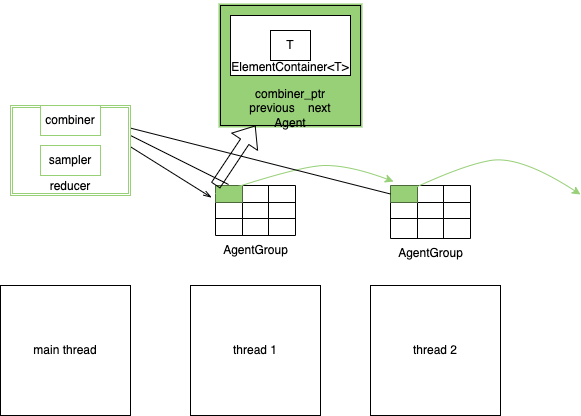

The diagram above was exported from draw.io. Its source (the exported page's mxGraphModel, read from the mxfile embedded in the PNG):
<mxGraphModel dx="1426" dy="769" grid="1" gridSize="10" guides="1" tooltips="1" connect="1" arrows="1" fold="1" page="1" pageScale="1" pageWidth="827" pageHeight="1169" math="0" shadow="0">
  <root>
    <mxCell id="0" />
    <mxCell id="1" parent="0" />
    <mxCell id="_sXDEryKFTYSJ3YJWp2K-5" value="main thread" style="whiteSpace=wrap;html=1;aspect=fixed;" parent="1" vertex="1">
      <mxGeometry x="100" y="360" width="130" height="130" as="geometry" />
    </mxCell>
    <mxCell id="_sXDEryKFTYSJ3YJWp2K-6" value="thread 1" style="whiteSpace=wrap;html=1;aspect=fixed;" parent="1" vertex="1">
      <mxGeometry x="290" y="360" width="130" height="130" as="geometry" />
    </mxCell>
    <mxCell id="_sXDEryKFTYSJ3YJWp2K-7" value="thread 2" style="whiteSpace=wrap;html=1;aspect=fixed;" parent="1" vertex="1">
      <mxGeometry x="470" y="360" width="130" height="130" as="geometry" />
    </mxCell>
    <mxCell id="_sXDEryKFTYSJ3YJWp2K-8" value="" style="group;fillColor=#97D077;strokeColor=#97D077;strokeWidth=4;" parent="1" vertex="1" connectable="0">
      <mxGeometry x="320" y="80" width="140" height="120" as="geometry" />
    </mxCell>
    <mxCell id="_sXDEryKFTYSJ3YJWp2K-3" value="&lt;br&gt;&lt;br&gt;&lt;br&gt;&lt;br&gt;&lt;br&gt;&lt;br&gt;combiner_ptr&lt;br&gt;previous&amp;nbsp; &amp;nbsp; next&lt;br&gt;Agent" style="rounded=0;whiteSpace=wrap;html=1;fillColor=#97D077;" parent="_sXDEryKFTYSJ3YJWp2K-8" vertex="1">
      <mxGeometry width="140" height="120" as="geometry" />
    </mxCell>
    <mxCell id="_sXDEryKFTYSJ3YJWp2K-2" value="&lt;br&gt;&lt;br&gt;&lt;br&gt;ElementContainer&amp;lt;T&amp;gt;" style="rounded=0;whiteSpace=wrap;html=1;" parent="_sXDEryKFTYSJ3YJWp2K-8" vertex="1">
      <mxGeometry x="10" y="10" width="120" height="60" as="geometry" />
    </mxCell>
    <mxCell id="_sXDEryKFTYSJ3YJWp2K-1" value="T" style="rounded=0;whiteSpace=wrap;html=1;" parent="_sXDEryKFTYSJ3YJWp2K-8" vertex="1">
      <mxGeometry x="50" y="25" width="40" height="30" as="geometry" />
    </mxCell>
    <mxCell id="_sXDEryKFTYSJ3YJWp2K-9" value="" style="shape=table;html=1;whiteSpace=wrap;startSize=0;container=1;collapsible=0;childLayout=tableLayout;" parent="1" vertex="1">
      <mxGeometry x="315" y="260" width="80" height="50" as="geometry" />
    </mxCell>
    <mxCell id="_sXDEryKFTYSJ3YJWp2K-10" value="" style="shape=tableRow;horizontal=0;startSize=0;swimlaneHead=0;swimlaneBody=0;top=0;left=0;bottom=0;right=0;collapsible=0;dropTarget=0;fillColor=none;points=[[0,0.5],[1,0.5]];portConstraint=eastwest;" parent="_sXDEryKFTYSJ3YJWp2K-9" vertex="1">
      <mxGeometry width="80" height="17" as="geometry" />
    </mxCell>
    <mxCell id="_sXDEryKFTYSJ3YJWp2K-11" value="" style="shape=partialRectangle;html=1;whiteSpace=wrap;connectable=0;fillColor=#97D077;top=0;left=0;bottom=0;right=0;overflow=hidden;" parent="_sXDEryKFTYSJ3YJWp2K-10" vertex="1">
      <mxGeometry width="27" height="17" as="geometry">
        <mxRectangle width="27" height="17" as="alternateBounds" />
      </mxGeometry>
    </mxCell>
    <mxCell id="_sXDEryKFTYSJ3YJWp2K-12" value="" style="shape=partialRectangle;html=1;whiteSpace=wrap;connectable=0;fillColor=none;top=0;left=0;bottom=0;right=0;overflow=hidden;" parent="_sXDEryKFTYSJ3YJWp2K-10" vertex="1">
      <mxGeometry x="27" width="26" height="17" as="geometry">
        <mxRectangle width="26" height="17" as="alternateBounds" />
      </mxGeometry>
    </mxCell>
    <mxCell id="_sXDEryKFTYSJ3YJWp2K-13" value="" style="shape=partialRectangle;html=1;whiteSpace=wrap;connectable=0;fillColor=none;top=0;left=0;bottom=0;right=0;overflow=hidden;" parent="_sXDEryKFTYSJ3YJWp2K-10" vertex="1">
      <mxGeometry x="53" width="27" height="17" as="geometry">
        <mxRectangle width="27" height="17" as="alternateBounds" />
      </mxGeometry>
    </mxCell>
    <mxCell id="_sXDEryKFTYSJ3YJWp2K-14" value="" style="shape=tableRow;horizontal=0;startSize=0;swimlaneHead=0;swimlaneBody=0;top=0;left=0;bottom=0;right=0;collapsible=0;dropTarget=0;fillColor=none;points=[[0,0.5],[1,0.5]];portConstraint=eastwest;" parent="_sXDEryKFTYSJ3YJWp2K-9" vertex="1">
      <mxGeometry y="17" width="80" height="16" as="geometry" />
    </mxCell>
    <mxCell id="_sXDEryKFTYSJ3YJWp2K-15" value="" style="shape=partialRectangle;html=1;whiteSpace=wrap;connectable=0;fillColor=none;top=0;left=0;bottom=0;right=0;overflow=hidden;" parent="_sXDEryKFTYSJ3YJWp2K-14" vertex="1">
      <mxGeometry width="27" height="16" as="geometry">
        <mxRectangle width="27" height="16" as="alternateBounds" />
      </mxGeometry>
    </mxCell>
    <mxCell id="_sXDEryKFTYSJ3YJWp2K-16" value="" style="shape=partialRectangle;html=1;whiteSpace=wrap;connectable=0;fillColor=none;top=0;left=0;bottom=0;right=0;overflow=hidden;" parent="_sXDEryKFTYSJ3YJWp2K-14" vertex="1">
      <mxGeometry x="27" width="26" height="16" as="geometry">
        <mxRectangle width="26" height="16" as="alternateBounds" />
      </mxGeometry>
    </mxCell>
    <mxCell id="_sXDEryKFTYSJ3YJWp2K-17" value="" style="shape=partialRectangle;html=1;whiteSpace=wrap;connectable=0;fillColor=none;top=0;left=0;bottom=0;right=0;overflow=hidden;" parent="_sXDEryKFTYSJ3YJWp2K-14" vertex="1">
      <mxGeometry x="53" width="27" height="16" as="geometry">
        <mxRectangle width="27" height="16" as="alternateBounds" />
      </mxGeometry>
    </mxCell>
    <mxCell id="_sXDEryKFTYSJ3YJWp2K-18" value="" style="shape=tableRow;horizontal=0;startSize=0;swimlaneHead=0;swimlaneBody=0;top=0;left=0;bottom=0;right=0;collapsible=0;dropTarget=0;fillColor=none;points=[[0,0.5],[1,0.5]];portConstraint=eastwest;" parent="_sXDEryKFTYSJ3YJWp2K-9" vertex="1">
      <mxGeometry y="33" width="80" height="17" as="geometry" />
    </mxCell>
    <mxCell id="_sXDEryKFTYSJ3YJWp2K-19" value="" style="shape=partialRectangle;html=1;whiteSpace=wrap;connectable=0;fillColor=none;top=0;left=0;bottom=0;right=0;overflow=hidden;" parent="_sXDEryKFTYSJ3YJWp2K-18" vertex="1">
      <mxGeometry width="27" height="17" as="geometry">
        <mxRectangle width="27" height="17" as="alternateBounds" />
      </mxGeometry>
    </mxCell>
    <mxCell id="_sXDEryKFTYSJ3YJWp2K-20" value="" style="shape=partialRectangle;html=1;whiteSpace=wrap;connectable=0;fillColor=none;top=0;left=0;bottom=0;right=0;overflow=hidden;" parent="_sXDEryKFTYSJ3YJWp2K-18" vertex="1">
      <mxGeometry x="27" width="26" height="17" as="geometry">
        <mxRectangle width="26" height="17" as="alternateBounds" />
      </mxGeometry>
    </mxCell>
    <mxCell id="_sXDEryKFTYSJ3YJWp2K-21" value="" style="shape=partialRectangle;html=1;whiteSpace=wrap;connectable=0;fillColor=none;top=0;left=0;bottom=0;right=0;overflow=hidden;pointerEvents=1;" parent="_sXDEryKFTYSJ3YJWp2K-18" vertex="1">
      <mxGeometry x="53" width="27" height="17" as="geometry">
        <mxRectangle width="27" height="17" as="alternateBounds" />
      </mxGeometry>
    </mxCell>
    <mxCell id="_sXDEryKFTYSJ3YJWp2K-22" value="" style="shape=table;html=1;whiteSpace=wrap;startSize=0;container=1;collapsible=0;childLayout=tableLayout;" parent="1" vertex="1">
      <mxGeometry x="490" y="260" width="80" height="53" as="geometry" />
    </mxCell>
    <mxCell id="_sXDEryKFTYSJ3YJWp2K-23" value="" style="shape=tableRow;horizontal=0;startSize=0;swimlaneHead=0;swimlaneBody=0;top=0;left=0;bottom=0;right=0;collapsible=0;dropTarget=0;fillColor=none;points=[[0,0.5],[1,0.5]];portConstraint=eastwest;" parent="_sXDEryKFTYSJ3YJWp2K-22" vertex="1">
      <mxGeometry width="80" height="17" as="geometry" />
    </mxCell>
    <mxCell id="_sXDEryKFTYSJ3YJWp2K-24" value="" style="shape=partialRectangle;html=1;whiteSpace=wrap;connectable=0;fillColor=#97D077;top=0;left=0;bottom=0;right=0;overflow=hidden;" parent="_sXDEryKFTYSJ3YJWp2K-23" vertex="1">
      <mxGeometry width="27" height="17" as="geometry">
        <mxRectangle width="27" height="17" as="alternateBounds" />
      </mxGeometry>
    </mxCell>
    <mxCell id="_sXDEryKFTYSJ3YJWp2K-25" value="" style="shape=partialRectangle;html=1;whiteSpace=wrap;connectable=0;fillColor=none;top=0;left=0;bottom=0;right=0;overflow=hidden;" parent="_sXDEryKFTYSJ3YJWp2K-23" vertex="1">
      <mxGeometry x="27" width="26" height="17" as="geometry">
        <mxRectangle width="26" height="17" as="alternateBounds" />
      </mxGeometry>
    </mxCell>
    <mxCell id="_sXDEryKFTYSJ3YJWp2K-26" value="" style="shape=partialRectangle;html=1;whiteSpace=wrap;connectable=0;fillColor=none;top=0;left=0;bottom=0;right=0;overflow=hidden;" parent="_sXDEryKFTYSJ3YJWp2K-23" vertex="1">
      <mxGeometry x="53" width="27" height="17" as="geometry">
        <mxRectangle width="27" height="17" as="alternateBounds" />
      </mxGeometry>
    </mxCell>
    <mxCell id="_sXDEryKFTYSJ3YJWp2K-27" value="" style="shape=tableRow;horizontal=0;startSize=0;swimlaneHead=0;swimlaneBody=0;top=0;left=0;bottom=0;right=0;collapsible=0;dropTarget=0;fillColor=none;points=[[0,0.5],[1,0.5]];portConstraint=eastwest;" parent="_sXDEryKFTYSJ3YJWp2K-22" vertex="1">
      <mxGeometry y="17" width="80" height="16" as="geometry" />
    </mxCell>
    <mxCell id="_sXDEryKFTYSJ3YJWp2K-28" value="" style="shape=partialRectangle;html=1;whiteSpace=wrap;connectable=0;fillColor=none;top=0;left=0;bottom=0;right=0;overflow=hidden;" parent="_sXDEryKFTYSJ3YJWp2K-27" vertex="1">
      <mxGeometry width="27" height="16" as="geometry">
        <mxRectangle width="27" height="16" as="alternateBounds" />
      </mxGeometry>
    </mxCell>
    <mxCell id="_sXDEryKFTYSJ3YJWp2K-29" value="" style="shape=partialRectangle;html=1;whiteSpace=wrap;connectable=0;fillColor=none;top=0;left=0;bottom=0;right=0;overflow=hidden;" parent="_sXDEryKFTYSJ3YJWp2K-27" vertex="1">
      <mxGeometry x="27" width="26" height="16" as="geometry">
        <mxRectangle width="26" height="16" as="alternateBounds" />
      </mxGeometry>
    </mxCell>
    <mxCell id="_sXDEryKFTYSJ3YJWp2K-30" value="" style="shape=partialRectangle;html=1;whiteSpace=wrap;connectable=0;fillColor=none;top=0;left=0;bottom=0;right=0;overflow=hidden;" parent="_sXDEryKFTYSJ3YJWp2K-27" vertex="1">
      <mxGeometry x="53" width="27" height="16" as="geometry">
        <mxRectangle width="27" height="16" as="alternateBounds" />
      </mxGeometry>
    </mxCell>
    <mxCell id="_sXDEryKFTYSJ3YJWp2K-31" value="" style="shape=tableRow;horizontal=0;startSize=0;swimlaneHead=0;swimlaneBody=0;top=0;left=0;bottom=0;right=0;collapsible=0;dropTarget=0;fillColor=none;points=[[0,0.5],[1,0.5]];portConstraint=eastwest;" parent="_sXDEryKFTYSJ3YJWp2K-22" vertex="1">
      <mxGeometry y="33" width="80" height="20" as="geometry" />
    </mxCell>
    <mxCell id="_sXDEryKFTYSJ3YJWp2K-32" value="" style="shape=partialRectangle;html=1;whiteSpace=wrap;connectable=0;fillColor=none;top=0;left=0;bottom=0;right=0;overflow=hidden;" parent="_sXDEryKFTYSJ3YJWp2K-31" vertex="1">
      <mxGeometry width="27" height="20" as="geometry">
        <mxRectangle width="27" height="20" as="alternateBounds" />
      </mxGeometry>
    </mxCell>
    <mxCell id="_sXDEryKFTYSJ3YJWp2K-33" value="" style="shape=partialRectangle;html=1;whiteSpace=wrap;connectable=0;fillColor=none;top=0;left=0;bottom=0;right=0;overflow=hidden;" parent="_sXDEryKFTYSJ3YJWp2K-31" vertex="1">
      <mxGeometry x="27" width="26" height="20" as="geometry">
        <mxRectangle width="26" height="20" as="alternateBounds" />
      </mxGeometry>
    </mxCell>
    <mxCell id="_sXDEryKFTYSJ3YJWp2K-34" value="" style="shape=partialRectangle;html=1;whiteSpace=wrap;connectable=0;fillColor=none;top=0;left=0;bottom=0;right=0;overflow=hidden;pointerEvents=1;" parent="_sXDEryKFTYSJ3YJWp2K-31" vertex="1">
      <mxGeometry x="53" width="27" height="20" as="geometry">
        <mxRectangle width="27" height="20" as="alternateBounds" />
      </mxGeometry>
    </mxCell>
    <mxCell id="_sXDEryKFTYSJ3YJWp2K-35" value="AgentGroup" style="text;html=1;align=center;verticalAlign=middle;resizable=0;points=[];autosize=1;strokeColor=none;fillColor=none;strokeWidth=4;" parent="1" vertex="1">
      <mxGeometry x="310" y="310" width="90" height="30" as="geometry" />
    </mxCell>
    <mxCell id="_sXDEryKFTYSJ3YJWp2K-36" value="AgentGroup" style="text;html=1;align=center;verticalAlign=middle;resizable=0;points=[];autosize=1;strokeColor=none;fillColor=none;strokeWidth=4;" parent="1" vertex="1">
      <mxGeometry x="485" y="313" width="90" height="30" as="geometry" />
    </mxCell>
    <mxCell id="_sXDEryKFTYSJ3YJWp2K-37" value="" style="shape=flexArrow;endArrow=classic;html=1;rounded=0;entryX=0.25;entryY=1;entryDx=0;entryDy=0;exitX=0;exitY=0;exitDx=0;exitDy=0;" parent="1" source="_sXDEryKFTYSJ3YJWp2K-9" target="_sXDEryKFTYSJ3YJWp2K-3" edge="1">
      <mxGeometry width="50" height="50" relative="1" as="geometry">
        <mxPoint x="280" y="245" as="sourcePoint" />
        <mxPoint x="330" y="195" as="targetPoint" />
      </mxGeometry>
    </mxCell>
    <mxCell id="_sXDEryKFTYSJ3YJWp2K-39" value="" style="curved=1;endArrow=classic;html=1;rounded=0;entryX=0.038;entryY=-0.235;entryDx=0;entryDy=0;entryPerimeter=0;exitX=0;exitY=0.5;exitDx=0;exitDy=0;strokeColor=#97D077;" parent="1" source="_sXDEryKFTYSJ3YJWp2K-10" target="_sXDEryKFTYSJ3YJWp2K-23" edge="1">
      <mxGeometry width="50" height="50" relative="1" as="geometry">
        <mxPoint x="-190" y="420" as="sourcePoint" />
        <mxPoint x="-140" y="370" as="targetPoint" />
        <Array as="points">
          <mxPoint x="400" y="240" />
          <mxPoint x="450" y="240" />
        </Array>
      </mxGeometry>
    </mxCell>
    <mxCell id="_sXDEryKFTYSJ3YJWp2K-40" value="" style="curved=1;endArrow=classic;html=1;rounded=0;strokeColor=#97D077;" parent="1" edge="1">
      <mxGeometry width="50" height="50" relative="1" as="geometry">
        <mxPoint x="500" y="269" as="sourcePoint" />
        <mxPoint x="680" y="269" as="targetPoint" />
        <Array as="points">
          <mxPoint x="560" y="240" />
          <mxPoint x="620" y="230" />
        </Array>
      </mxGeometry>
    </mxCell>
    <mxCell id="_sXDEryKFTYSJ3YJWp2K-50" value="" style="endArrow=classic;html=1;rounded=0;strokeColor=#000000;exitX=0.163;exitY=-0.02;exitDx=0;exitDy=0;exitPerimeter=0;entryX=1;entryY=0.5;entryDx=0;entryDy=0;" parent="1" source="_sXDEryKFTYSJ3YJWp2K-9" target="_sXDEryKFTYSJ3YJWp2K-43" edge="1">
      <mxGeometry width="50" height="50" relative="1" as="geometry">
        <mxPoint x="390" y="300" as="sourcePoint" />
        <mxPoint x="440" y="250" as="targetPoint" />
      </mxGeometry>
    </mxCell>
    <mxCell id="_sXDEryKFTYSJ3YJWp2K-51" value="" style="endArrow=classic;html=1;rounded=0;strokeColor=#000000;exitX=0;exitY=0.5;exitDx=0;exitDy=0;entryX=1;entryY=0.5;entryDx=0;entryDy=0;" parent="1" source="_sXDEryKFTYSJ3YJWp2K-23" target="_sXDEryKFTYSJ3YJWp2K-43" edge="1">
      <mxGeometry width="50" height="50" relative="1" as="geometry">
        <mxPoint x="338.03999999999996" y="269" as="sourcePoint" />
        <mxPoint x="150" y="175" as="targetPoint" />
      </mxGeometry>
    </mxCell>
    <mxCell id="_sXDEryKFTYSJ3YJWp2K-41" value="" style="endArrow=none;html=1;rounded=0;strokeColor=#000000;startArrow=openThin;startFill=0;entryX=1;entryY=0.75;entryDx=0;entryDy=0;exitX=-0.05;exitY=-0.312;exitDx=0;exitDy=0;exitPerimeter=0;" parent="1" source="_sXDEryKFTYSJ3YJWp2K-14" target="_sXDEryKFTYSJ3YJWp2K-43" edge="1">
      <mxGeometry width="50" height="50" relative="1" as="geometry">
        <mxPoint x="130" y="290" as="sourcePoint" />
        <mxPoint x="220" y="320" as="targetPoint" />
      </mxGeometry>
    </mxCell>
    <mxCell id="_sXDEryKFTYSJ3YJWp2K-52" value="" style="group" parent="1" vertex="1" connectable="0">
      <mxGeometry x="110" y="180" width="120" height="90" as="geometry" />
    </mxCell>
    <mxCell id="_sXDEryKFTYSJ3YJWp2K-42" value="&lt;br&gt;&lt;br&gt;&lt;br&gt;&lt;br&gt;&lt;br&gt;reducer" style="shape=ext;double=1;rounded=0;whiteSpace=wrap;html=1;strokeColor=#97D077;strokeWidth=1;fillColor=#FFFFFF;" parent="_sXDEryKFTYSJ3YJWp2K-52" vertex="1">
      <mxGeometry width="120" height="90" as="geometry" />
    </mxCell>
    <mxCell id="_sXDEryKFTYSJ3YJWp2K-43" value="combiner" style="rounded=0;whiteSpace=wrap;html=1;strokeColor=#97D077;strokeWidth=1;fillColor=#FFFFFF;" parent="_sXDEryKFTYSJ3YJWp2K-52" vertex="1">
      <mxGeometry x="30" width="60" height="30" as="geometry" />
    </mxCell>
    <mxCell id="_sXDEryKFTYSJ3YJWp2K-44" value="sampler" style="rounded=0;whiteSpace=wrap;html=1;strokeColor=#97D077;strokeWidth=1;fillColor=#FFFFFF;" parent="_sXDEryKFTYSJ3YJWp2K-52" vertex="1">
      <mxGeometry x="30" y="40" width="60" height="30" as="geometry" />
    </mxCell>
  </root>
</mxGraphModel>